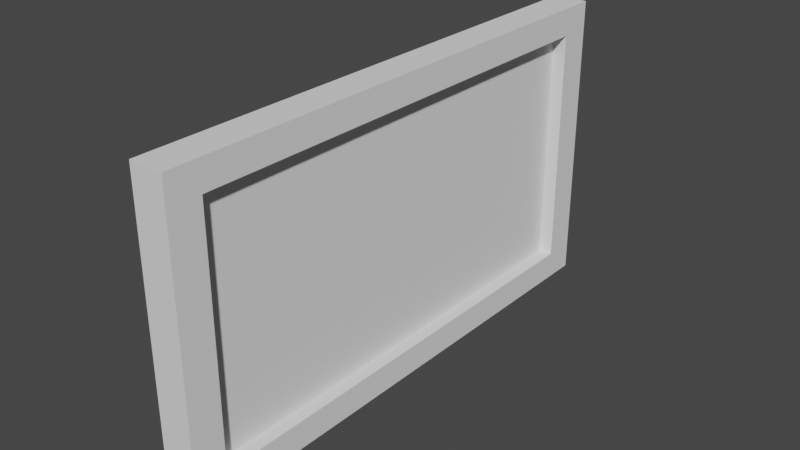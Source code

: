 # Source: wall.blend  (saved by Blender 2.82.7; exported with 4.5.12 LTS)
import bpy
from mathutils import Matrix  # noqa: F401  (used for matrix-valued properties, if any)

bpy.ops.wm.read_factory_settings(use_empty=True)
scene = bpy.context.scene
scene.name = 'Scene'

# ---- collections
col_collection = bpy.data.collections.new('Collection'); scene.collection.children.link(col_collection)

# ---- world
world_world = bpy.data.worlds.new('World'); scene.world = world_world
world_world.use_nodes = True; world_world.node_tree.nodes.clear()
_N = world_world.node_tree.nodes; _L = world_world.node_tree.links
n0 = _N.new('ShaderNodeOutputWorld'); n0.name = 'World Output'; n0.location = (300, 300)
n1 = _N.new('ShaderNodeBackground'); n1.name = 'Background'; n1.location = (10, 300)
n1.inputs[0].default_value = (0.05088, 0.05088, 0.05088, 1.0)
_L.new(n1.outputs[0], n0.inputs[0])
n0.is_active_output = True
world_world.color = (0.05088, 0.05088, 0.05088)
world_world.use_sun_shadow = False
world_world.sun_shadow_jitter_overblur = 0.0

# ---- meshes
me_cube = bpy.data.meshes.new('Cube')
me_cube.from_pydata([(-0.4581, -7.403, -2.744), (-0.4581, -7.403, 5.533), (-0.4581, 7.357, -2.744), (-0.4581, 7.357, 5.533), (0.4824, -7.403, -2.744), (0.4824, -7.403, 5.533), (0.4824, 7.357, -2.744), (0.4824, 7.357, 5.533), (0.4824, 6.456, -1.97), (-0.4581, 6.456, -1.97), (0.4824, 6.456, 4.759), (-0.4581, 6.456, 4.759), (0.4824, -6.502, 4.759), (-0.4581, -6.502, 4.759), (0.4824, -6.502, -1.97), (-0.4581, -6.502, -1.97)], [], [(0, 1, 13, 15, 9, 2), (2, 3, 7, 6), (6, 7, 10, 8, 14, 4), (4, 5, 1, 0), (2, 6, 4, 0), (7, 3, 1, 5), (9, 8, 10, 11), (4, 14, 12, 10, 7, 5), (2, 9, 11, 13, 1, 3), (15, 14, 8, 9), (14, 15, 13, 12), (12, 13, 11, 10)])
_uv = me_cube.uv_layers.new(name='UVMap')
_uv.uv.foreach_set('vector', [0.375, 0.0, 0.625, 0.0, 0.6016, 0.01526, 0.3984, 0.01526, 0.3984, 0.2347, 0.375, 0.25, 0.375, 0.25, 0.625, 0.25, 0.625, 0.5, 0.375, 0.5, 0.375, 0.5, 0.625, 0.5, 0.6016, 0.5153, 0.3984, 0.5153, 0.3984, 0.7347, 0.375, 0.75, 0.375, 0.75, 0.625, 0.75, 0.625, 1.0, 0.375, 1.0, 0.125, 0.5, 0.375, 0.5, 0.375, 0.75, 0.125, 0.75, 0.625, 0.5, 0.875, 0.5, 0.875, 0.75, 0.625, 0.75, 0.375, 0.3187, 0.375, 0.4277, 0.625, 0.4277, 0.625, 0.3187, 0.375, 0.75, 0.3984, 0.7347, 0.6016, 0.7347, 0.6016, 0.5153, 0.625, 0.5, 0.625, 0.75, 0.375, 0.25, 0.3984, 0.2347, 0.6016, 0.2347, 0.6016, 0.01526, 0.625, 0.0, 0.625, 0.25, 0.1937, 0.75, 0.3027, 0.75, 0.3027, 0.5, 0.1937, 0.5, 0.375, 0.8223, 0.375, 0.9313, 0.625, 0.9313, 0.625, 0.8223, 0.6973, 0.75, 0.8063, 0.75, 0.8063, 0.5, 0.6973, 0.5])
me_cube.use_remesh_fix_poles = True
me_cube.use_remesh_preserve_attributes = False
me_cube.use_mirror_vertex_groups = False
me_cube.update()
me_cube_003 = bpy.data.meshes.new('Cube.003')
me_cube_003.from_pydata([(-0.4581, -6.502, -1.97), (-0.4581, -6.502, 4.759), (-0.4581, 6.456, -1.97), (-0.4581, 6.456, 4.759), (0.4824, -6.502, -1.97), (0.4824, -6.502, 4.759), (0.4824, 6.456, -1.97), (0.4824, 6.456, 4.759)], [], [(0, 1, 3, 2), (2, 3, 7, 6), (6, 7, 5, 4), (4, 5, 1, 0), (2, 6, 4, 0), (7, 3, 1, 5)])
_uv = me_cube_003.uv_layers.new(name='UVMap')
_uv.uv.foreach_set('vector', [0.375, 0.0, 0.625, 0.0, 0.625, 0.25, 0.375, 0.25, 0.375, 0.25, 0.625, 0.25, 0.625, 0.5, 0.375, 0.5, 0.375, 0.5, 0.625, 0.5, 0.625, 0.75, 0.375, 0.75, 0.375, 0.75, 0.625, 0.75, 0.625, 1.0, 0.375, 1.0, 0.125, 0.5, 0.375, 0.5, 0.375, 0.75, 0.125, 0.75, 0.625, 0.5, 0.875, 0.5, 0.875, 0.75, 0.625, 0.75])
me_cube_003.use_remesh_fix_poles = True
me_cube_003.use_remesh_preserve_attributes = False
me_cube_003.use_mirror_vertex_groups = False
me_cube_003.update()

# ---- objects
ob_cube_002 = bpy.data.objects.new('Cube.002', me_cube)
ob_cube_001 = bpy.data.objects.new('Cube.001', me_cube_003)

# ---- transforms, parenting, visibility, modifiers, constraints
ob_cube_002.location = (0.0, 0.0, 0.0)
ob_cube_002.lineart.crease_threshold = 0.0
ob_cube_001.location = (0.0, 0.0, 0.0)
ob_cube_001.scale = (0.19, 1.087, 1.087)
ob_cube_001.lineart.crease_threshold = 0.0

# ---- collection membership
col_collection.objects.link(ob_cube_002)
col_collection.objects.link(ob_cube_001)

# ---- scene / render settings (as saved in the file)
scene.frame_start = 1; scene.frame_end = 250; scene.frame_set(1)
scene.render.engine = 'BLENDER_EEVEE_NEXT'
scene.cycles.use_denoising = False
scene.cycles.samples = 128
scene.cycles.sampling_pattern = 'TABULATED_SOBOL'
scene.cycles.use_adaptive_sampling = False
scene.cycles.use_light_tree = False
scene.view_settings.view_transform = 'Filmic'
bpy.context.view_layer.update()

# ---- added for rendering (the .blend has no active camera and no usable light): camera, sun
cam_auto = bpy.data.cameras.new('AutoCamera')
cam_auto.lens = 50.0
cam_auto.sensor_width = 36.0
cam_auto.clip_end = 1000.0
ob_auto_camera = bpy.data.objects.new('AutoCamera', cam_auto)
scene.collection.objects.link(ob_auto_camera)
ob_auto_camera.location = (15.6926, -18.8396, 13.939)
ob_auto_camera.rotation_euler = (1.09748, -7.21219e-08, 0.694738)
scene.camera = ob_auto_camera
light_auto_sun = bpy.data.lights.new('AutoSun', 'SUN')
light_auto_sun.energy = 3.0
light_auto_sun.angle = 0.0523599
ob_auto_sun = bpy.data.objects.new('AutoSun', light_auto_sun)
scene.collection.objects.link(ob_auto_sun)
ob_auto_sun.rotation_euler = (0.872665, 0.174533, 0.523599)
bpy.context.view_layer.update()
